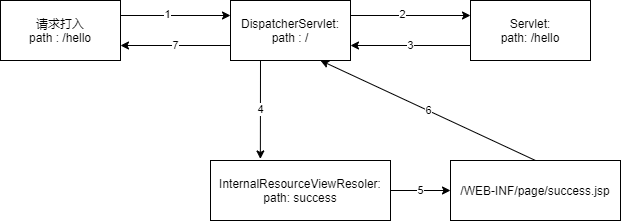

The diagram above was exported from draw.io. Its source (the exported page's mxGraphModel, read from the mxfile embedded in the PNG):
<mxGraphModel dx="665" dy="341" grid="1" gridSize="10" guides="1" tooltips="1" connect="1" arrows="1" fold="1" page="1" pageScale="1" pageWidth="1600" pageHeight="1200" math="0" shadow="0">
  <root>
    <mxCell id="0" />
    <mxCell id="1" parent="0" />
    <mxCell id="8" style="edgeStyle=none;html=1;exitX=1;exitY=0.25;exitDx=0;exitDy=0;entryX=0;entryY=0.25;entryDx=0;entryDy=0;" edge="1" parent="1" source="2" target="3">
      <mxGeometry relative="1" as="geometry" />
    </mxCell>
    <mxCell id="15" value="1" style="edgeLabel;html=1;align=center;verticalAlign=middle;resizable=0;points=[];" vertex="1" connectable="0" parent="8">
      <mxGeometry x="-0.161" y="1" relative="1" as="geometry">
        <mxPoint as="offset" />
      </mxGeometry>
    </mxCell>
    <mxCell id="2" value="请求打入&lt;br&gt;path : /hello" style="rounded=0;whiteSpace=wrap;html=1;" vertex="1" parent="1">
      <mxGeometry x="170" y="220" width="120" height="60" as="geometry" />
    </mxCell>
    <mxCell id="9" style="edgeStyle=none;html=1;exitX=1;exitY=0.25;exitDx=0;exitDy=0;entryX=0;entryY=0.25;entryDx=0;entryDy=0;" edge="1" parent="1" source="3" target="4">
      <mxGeometry relative="1" as="geometry" />
    </mxCell>
    <mxCell id="16" value="2" style="edgeLabel;html=1;align=center;verticalAlign=middle;resizable=0;points=[];" vertex="1" connectable="0" parent="9">
      <mxGeometry x="-0.1405" y="1" relative="1" as="geometry">
        <mxPoint as="offset" />
      </mxGeometry>
    </mxCell>
    <mxCell id="11" value="4" style="edgeStyle=none;html=1;exitX=0.25;exitY=1;exitDx=0;exitDy=0;entryX=0.277;entryY=-0.026;entryDx=0;entryDy=0;entryPerimeter=0;" edge="1" parent="1" source="3" target="5">
      <mxGeometry relative="1" as="geometry" />
    </mxCell>
    <mxCell id="14" value="7" style="edgeStyle=none;html=1;exitX=0;exitY=0.75;exitDx=0;exitDy=0;entryX=1;entryY=0.75;entryDx=0;entryDy=0;" edge="1" parent="1" source="3" target="2">
      <mxGeometry relative="1" as="geometry" />
    </mxCell>
    <mxCell id="3" value="DispatcherServlet:&lt;br&gt;path : /" style="rounded=0;whiteSpace=wrap;html=1;" vertex="1" parent="1">
      <mxGeometry x="400" y="220" width="120" height="60" as="geometry" />
    </mxCell>
    <mxCell id="10" value="3" style="edgeStyle=none;html=1;exitX=0;exitY=0.75;exitDx=0;exitDy=0;entryX=1;entryY=0.75;entryDx=0;entryDy=0;" edge="1" parent="1" source="4" target="3">
      <mxGeometry relative="1" as="geometry" />
    </mxCell>
    <mxCell id="4" value="Servlet:&lt;br&gt;path: /hello" style="rounded=0;whiteSpace=wrap;html=1;" vertex="1" parent="1">
      <mxGeometry x="640" y="220" width="120" height="60" as="geometry" />
    </mxCell>
    <mxCell id="12" value="5" style="edgeStyle=none;html=1;exitX=1;exitY=0.5;exitDx=0;exitDy=0;entryX=0;entryY=0.5;entryDx=0;entryDy=0;" edge="1" parent="1" source="5" target="7">
      <mxGeometry relative="1" as="geometry" />
    </mxCell>
    <mxCell id="5" value="InternalResourceViewResoler:&lt;br&gt;path: success" style="rounded=0;whiteSpace=wrap;html=1;" vertex="1" parent="1">
      <mxGeometry x="380" y="380" width="180" height="60" as="geometry" />
    </mxCell>
    <mxCell id="13" value="6" style="edgeStyle=none;html=1;exitX=0.5;exitY=0;exitDx=0;exitDy=0;entryX=0.75;entryY=1;entryDx=0;entryDy=0;" edge="1" parent="1" source="7" target="3">
      <mxGeometry relative="1" as="geometry" />
    </mxCell>
    <mxCell id="7" value="/WEB-INF/page/success.jsp" style="rounded=0;whiteSpace=wrap;html=1;" vertex="1" parent="1">
      <mxGeometry x="620" y="380" width="170" height="60" as="geometry" />
    </mxCell>
  </root>
</mxGraphModel>